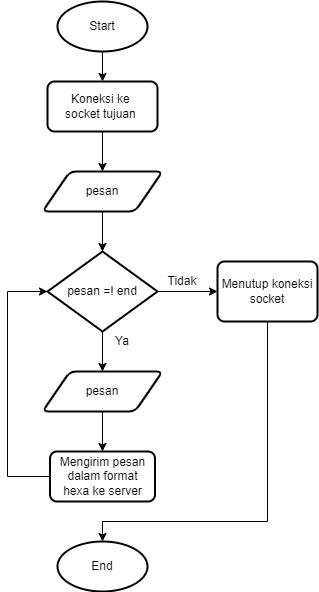

The diagram above was exported from draw.io. Its source (the exported page's mxGraphModel, read from the mxfile embedded in the PNG):
<mxGraphModel dx="880" dy="468" grid="1" gridSize="10" guides="1" tooltips="1" connect="1" arrows="1" fold="1" page="1" pageScale="1" pageWidth="850" pageHeight="1100" math="0" shadow="0">
  <root>
    <mxCell id="0" />
    <mxCell id="1" parent="0" />
    <mxCell id="R9tCrf9w-XKJn_MVSzM5-11" style="edgeStyle=orthogonalEdgeStyle;rounded=0;orthogonalLoop=1;jettySize=auto;html=1;exitX=0.5;exitY=1;exitDx=0;exitDy=0;exitPerimeter=0;entryX=0.5;entryY=0;entryDx=0;entryDy=0;" parent="1" source="R9tCrf9w-XKJn_MVSzM5-2" target="R9tCrf9w-XKJn_MVSzM5-3" edge="1">
      <mxGeometry relative="1" as="geometry" />
    </mxCell>
    <mxCell id="R9tCrf9w-XKJn_MVSzM5-2" value="Start" style="strokeWidth=2;html=1;shape=mxgraph.flowchart.start_1;whiteSpace=wrap;" parent="1" vertex="1">
      <mxGeometry x="210" y="20" width="90" height="50" as="geometry" />
    </mxCell>
    <mxCell id="R9tCrf9w-XKJn_MVSzM5-12" style="edgeStyle=orthogonalEdgeStyle;rounded=0;orthogonalLoop=1;jettySize=auto;html=1;exitX=0.5;exitY=1;exitDx=0;exitDy=0;entryX=0.5;entryY=0;entryDx=0;entryDy=0;" parent="1" source="R9tCrf9w-XKJn_MVSzM5-3" target="R9tCrf9w-XKJn_MVSzM5-4" edge="1">
      <mxGeometry relative="1" as="geometry" />
    </mxCell>
    <mxCell id="R9tCrf9w-XKJn_MVSzM5-3" value="Koneksi ke&amp;nbsp;&lt;br&gt;socket tujuan&amp;nbsp;" style="rounded=1;whiteSpace=wrap;html=1;absoluteArcSize=1;arcSize=14;strokeWidth=2;" parent="1" vertex="1">
      <mxGeometry x="200" y="100" width="110" height="50" as="geometry" />
    </mxCell>
    <mxCell id="R9tCrf9w-XKJn_MVSzM5-13" style="edgeStyle=orthogonalEdgeStyle;rounded=0;orthogonalLoop=1;jettySize=auto;html=1;exitX=0.5;exitY=1;exitDx=0;exitDy=0;entryX=0.5;entryY=0;entryDx=0;entryDy=0;entryPerimeter=0;" parent="1" source="R9tCrf9w-XKJn_MVSzM5-4" target="R9tCrf9w-XKJn_MVSzM5-5" edge="1">
      <mxGeometry relative="1" as="geometry" />
    </mxCell>
    <mxCell id="R9tCrf9w-XKJn_MVSzM5-4" value="pesan" style="shape=parallelogram;html=1;strokeWidth=2;perimeter=parallelogramPerimeter;whiteSpace=wrap;rounded=1;arcSize=12;size=0.23;" parent="1" vertex="1">
      <mxGeometry x="195" y="190" width="120" height="40" as="geometry" />
    </mxCell>
    <mxCell id="R9tCrf9w-XKJn_MVSzM5-14" style="edgeStyle=orthogonalEdgeStyle;rounded=0;orthogonalLoop=1;jettySize=auto;html=1;exitX=1;exitY=0.5;exitDx=0;exitDy=0;exitPerimeter=0;entryX=0;entryY=0.5;entryDx=0;entryDy=0;" parent="1" source="R9tCrf9w-XKJn_MVSzM5-5" target="R9tCrf9w-XKJn_MVSzM5-9" edge="1">
      <mxGeometry relative="1" as="geometry" />
    </mxCell>
    <mxCell id="R9tCrf9w-XKJn_MVSzM5-15" style="edgeStyle=orthogonalEdgeStyle;rounded=0;orthogonalLoop=1;jettySize=auto;html=1;exitX=0.5;exitY=1;exitDx=0;exitDy=0;exitPerimeter=0;entryX=0.5;entryY=0;entryDx=0;entryDy=0;" parent="1" source="R9tCrf9w-XKJn_MVSzM5-5" target="R9tCrf9w-XKJn_MVSzM5-7" edge="1">
      <mxGeometry relative="1" as="geometry" />
    </mxCell>
    <mxCell id="R9tCrf9w-XKJn_MVSzM5-5" value="pesan =! end" style="strokeWidth=2;html=1;shape=mxgraph.flowchart.decision;whiteSpace=wrap;" parent="1" vertex="1">
      <mxGeometry x="200" y="270" width="110" height="80" as="geometry" />
    </mxCell>
    <mxCell id="R9tCrf9w-XKJn_MVSzM5-16" style="edgeStyle=orthogonalEdgeStyle;rounded=0;orthogonalLoop=1;jettySize=auto;html=1;exitX=0.5;exitY=1;exitDx=0;exitDy=0;entryX=0.5;entryY=0;entryDx=0;entryDy=0;" parent="1" source="R9tCrf9w-XKJn_MVSzM5-7" target="R9tCrf9w-XKJn_MVSzM5-8" edge="1">
      <mxGeometry relative="1" as="geometry" />
    </mxCell>
    <mxCell id="R9tCrf9w-XKJn_MVSzM5-7" value="pesan" style="shape=parallelogram;html=1;strokeWidth=2;perimeter=parallelogramPerimeter;whiteSpace=wrap;rounded=1;arcSize=12;size=0.23;" parent="1" vertex="1">
      <mxGeometry x="195" y="390" width="120" height="40" as="geometry" />
    </mxCell>
    <mxCell id="R9tCrf9w-XKJn_MVSzM5-21" style="edgeStyle=orthogonalEdgeStyle;rounded=0;orthogonalLoop=1;jettySize=auto;html=1;exitX=0;exitY=0.5;exitDx=0;exitDy=0;entryX=0;entryY=0.5;entryDx=0;entryDy=0;entryPerimeter=0;" parent="1" source="R9tCrf9w-XKJn_MVSzM5-8" target="R9tCrf9w-XKJn_MVSzM5-5" edge="1">
      <mxGeometry relative="1" as="geometry">
        <mxPoint x="130.5" y="325" as="targetPoint" />
        <Array as="points">
          <mxPoint x="160" y="495" />
          <mxPoint x="160" y="310" />
        </Array>
      </mxGeometry>
    </mxCell>
    <mxCell id="R9tCrf9w-XKJn_MVSzM5-8" value="Mengirim pesan dalam format &lt;br&gt;hexa ke server" style="rounded=1;whiteSpace=wrap;html=1;absoluteArcSize=1;arcSize=14;strokeWidth=2;" parent="1" vertex="1">
      <mxGeometry x="202.5" y="470" width="105" height="50" as="geometry" />
    </mxCell>
    <mxCell id="R9tCrf9w-XKJn_MVSzM5-19" style="edgeStyle=orthogonalEdgeStyle;rounded=0;orthogonalLoop=1;jettySize=auto;html=1;exitX=0.5;exitY=1;exitDx=0;exitDy=0;entryX=0.5;entryY=0;entryDx=0;entryDy=0;entryPerimeter=0;" parent="1" source="R9tCrf9w-XKJn_MVSzM5-9" target="R9tCrf9w-XKJn_MVSzM5-10" edge="1">
      <mxGeometry relative="1" as="geometry">
        <mxPoint x="250" y="731" as="targetPoint" />
        <Array as="points">
          <mxPoint x="420" y="540" />
          <mxPoint x="255" y="540" />
        </Array>
      </mxGeometry>
    </mxCell>
    <mxCell id="R9tCrf9w-XKJn_MVSzM5-9" value="Menutup koneksi socket" style="rounded=1;whiteSpace=wrap;html=1;absoluteArcSize=1;arcSize=14;strokeWidth=2;" parent="1" vertex="1">
      <mxGeometry x="370" y="280" width="100" height="60" as="geometry" />
    </mxCell>
    <mxCell id="R9tCrf9w-XKJn_MVSzM5-10" value="End" style="strokeWidth=2;html=1;shape=mxgraph.flowchart.start_1;whiteSpace=wrap;" parent="1" vertex="1">
      <mxGeometry x="210" y="560" width="90" height="50" as="geometry" />
    </mxCell>
    <mxCell id="R9tCrf9w-XKJn_MVSzM5-22" value="Tidak" style="text;html=1;strokeColor=none;fillColor=none;align=center;verticalAlign=middle;whiteSpace=wrap;rounded=0;" parent="1" vertex="1">
      <mxGeometry x="310" y="290" width="50" height="20" as="geometry" />
    </mxCell>
    <mxCell id="R9tCrf9w-XKJn_MVSzM5-24" value="Ya" style="text;html=1;strokeColor=none;fillColor=none;align=center;verticalAlign=middle;whiteSpace=wrap;rounded=0;" parent="1" vertex="1">
      <mxGeometry x="250" y="350" width="50" height="20" as="geometry" />
    </mxCell>
  </root>
</mxGraphModel>